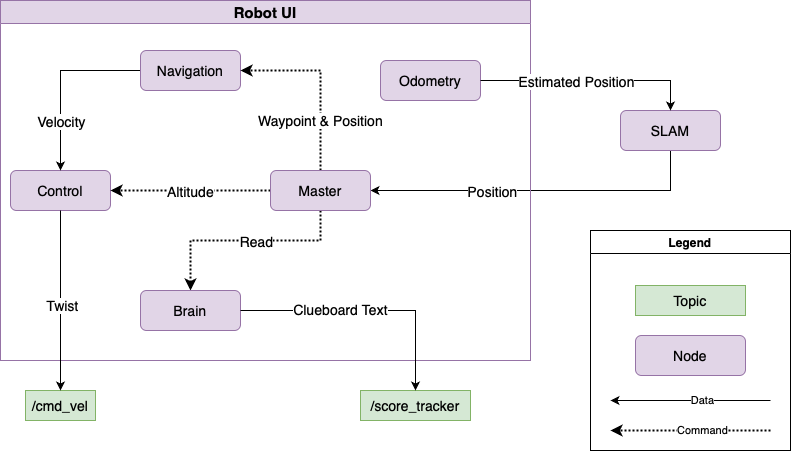

The diagram above was exported from draw.io. Its source (the exported page's mxGraphModel, read from the mxfile embedded in the PNG):
<mxGraphModel dx="1434" dy="827" grid="1" gridSize="10" guides="1" tooltips="1" connect="1" arrows="1" fold="1" page="1" pageScale="1" pageWidth="850" pageHeight="1100" math="0" shadow="0">
  <root>
    <mxCell id="0" />
    <mxCell id="1" parent="0" />
    <mxCell id="MvoYuD3O1_0iKaz48yhp-55" style="edgeStyle=orthogonalEdgeStyle;rounded=0;orthogonalLoop=1;jettySize=auto;html=1;entryX=1;entryY=0.5;entryDx=0;entryDy=0;" parent="1" source="MvoYuD3O1_0iKaz48yhp-7" target="MvoYuD3O1_0iKaz48yhp-9" edge="1">
      <mxGeometry relative="1" as="geometry">
        <Array as="points">
          <mxPoint x="710" y="360" />
        </Array>
      </mxGeometry>
    </mxCell>
    <mxCell id="MvoYuD3O1_0iKaz48yhp-56" value="Position" style="edgeLabel;html=1;align=center;verticalAlign=middle;resizable=0;points=[];fontSize=14;" parent="MvoYuD3O1_0iKaz48yhp-55" vertex="1" connectable="0">
      <mxGeometry x="0.2909" relative="1" as="geometry">
        <mxPoint as="offset" />
      </mxGeometry>
    </mxCell>
    <mxCell id="MvoYuD3O1_0iKaz48yhp-7" value="SLAM" style="rounded=1;whiteSpace=wrap;html=1;fontSize=14;fillColor=#e1d5e7;strokeColor=#9673a6;" parent="1" vertex="1">
      <mxGeometry x="660" y="280" width="100" height="40" as="geometry" />
    </mxCell>
    <mxCell id="MvoYuD3O1_0iKaz48yhp-35" value="Robot UI" style="swimlane;fontSize=15;fillColor=#e1d5e7;strokeColor=#9673a6;" parent="1" vertex="1">
      <mxGeometry x="40" y="170" width="530" height="360" as="geometry" />
    </mxCell>
    <mxCell id="MvoYuD3O1_0iKaz48yhp-2" value="Control" style="rounded=1;whiteSpace=wrap;html=1;fontSize=14;fillColor=#e1d5e7;strokeColor=#9673a6;" parent="MvoYuD3O1_0iKaz48yhp-35" vertex="1">
      <mxGeometry x="10" y="170" width="100" height="40" as="geometry" />
    </mxCell>
    <mxCell id="MvoYuD3O1_0iKaz48yhp-61" style="edgeStyle=orthogonalEdgeStyle;rounded=0;orthogonalLoop=1;jettySize=auto;html=1;entryX=0.5;entryY=0;entryDx=0;entryDy=0;" parent="MvoYuD3O1_0iKaz48yhp-35" source="MvoYuD3O1_0iKaz48yhp-8" target="MvoYuD3O1_0iKaz48yhp-2" edge="1">
      <mxGeometry relative="1" as="geometry" />
    </mxCell>
    <mxCell id="MvoYuD3O1_0iKaz48yhp-62" value="Velocity" style="edgeLabel;html=1;align=center;verticalAlign=middle;resizable=0;points=[];fontSize=14;" parent="MvoYuD3O1_0iKaz48yhp-61" vertex="1" connectable="0">
      <mxGeometry x="-0.0333" y="1" relative="1" as="geometry">
        <mxPoint x="-1" y="43" as="offset" />
      </mxGeometry>
    </mxCell>
    <mxCell id="MvoYuD3O1_0iKaz48yhp-8" value="Navigation" style="rounded=1;whiteSpace=wrap;html=1;fontSize=14;fillColor=#e1d5e7;strokeColor=#9673a6;" parent="MvoYuD3O1_0iKaz48yhp-35" vertex="1">
      <mxGeometry x="140" y="50" width="100" height="40" as="geometry" />
    </mxCell>
    <mxCell id="MvoYuD3O1_0iKaz48yhp-53" value="Waypoint &amp;amp; Position" style="edgeStyle=orthogonalEdgeStyle;rounded=0;orthogonalLoop=1;jettySize=auto;html=1;entryX=1;entryY=0.5;entryDx=0;entryDy=0;fontSize=14;dashed=1;dashPattern=1 1;strokeWidth=2;" parent="MvoYuD3O1_0iKaz48yhp-35" source="MvoYuD3O1_0iKaz48yhp-9" target="MvoYuD3O1_0iKaz48yhp-8" edge="1">
      <mxGeometry x="-0.4444" relative="1" as="geometry">
        <Array as="points">
          <mxPoint x="320" y="70" />
        </Array>
        <mxPoint as="offset" />
      </mxGeometry>
    </mxCell>
    <mxCell id="MvoYuD3O1_0iKaz48yhp-57" style="edgeStyle=orthogonalEdgeStyle;rounded=0;orthogonalLoop=1;jettySize=auto;html=1;entryX=0.5;entryY=0;entryDx=0;entryDy=0;dashed=1;dashPattern=1 1;strokeWidth=2;" parent="MvoYuD3O1_0iKaz48yhp-35" source="MvoYuD3O1_0iKaz48yhp-9" target="MvoYuD3O1_0iKaz48yhp-10" edge="1">
      <mxGeometry relative="1" as="geometry">
        <Array as="points">
          <mxPoint x="320" y="240" />
          <mxPoint x="190" y="240" />
        </Array>
      </mxGeometry>
    </mxCell>
    <mxCell id="MvoYuD3O1_0iKaz48yhp-58" value="Read" style="edgeLabel;html=1;align=center;verticalAlign=middle;resizable=0;points=[];fontSize=14;" parent="MvoYuD3O1_0iKaz48yhp-57" vertex="1" connectable="0">
      <mxGeometry x="-0.0947" relative="1" as="geometry">
        <mxPoint as="offset" />
      </mxGeometry>
    </mxCell>
    <mxCell id="MvoYuD3O1_0iKaz48yhp-59" style="edgeStyle=orthogonalEdgeStyle;rounded=0;orthogonalLoop=1;jettySize=auto;html=1;entryX=1;entryY=0.5;entryDx=0;entryDy=0;dashed=1;dashPattern=1 1;strokeWidth=2;" parent="MvoYuD3O1_0iKaz48yhp-35" source="MvoYuD3O1_0iKaz48yhp-9" target="MvoYuD3O1_0iKaz48yhp-2" edge="1">
      <mxGeometry relative="1" as="geometry" />
    </mxCell>
    <mxCell id="MvoYuD3O1_0iKaz48yhp-60" value="Altitude" style="edgeLabel;html=1;align=center;verticalAlign=middle;resizable=0;points=[];fontSize=14;" parent="MvoYuD3O1_0iKaz48yhp-59" vertex="1" connectable="0">
      <mxGeometry x="0.0182" relative="1" as="geometry">
        <mxPoint as="offset" />
      </mxGeometry>
    </mxCell>
    <mxCell id="MvoYuD3O1_0iKaz48yhp-9" value="Master" style="rounded=1;whiteSpace=wrap;html=1;fontSize=14;fillColor=#e1d5e7;strokeColor=#9673a6;" parent="MvoYuD3O1_0iKaz48yhp-35" vertex="1">
      <mxGeometry x="270" y="170" width="100" height="40" as="geometry" />
    </mxCell>
    <mxCell id="MvoYuD3O1_0iKaz48yhp-10" value="Brain" style="rounded=1;whiteSpace=wrap;html=1;fontSize=14;fillColor=#e1d5e7;strokeColor=#9673a6;" parent="MvoYuD3O1_0iKaz48yhp-35" vertex="1">
      <mxGeometry x="140" y="290" width="100" height="40" as="geometry" />
    </mxCell>
    <mxCell id="MvoYuD3O1_0iKaz48yhp-11" value="Odometry" style="rounded=1;whiteSpace=wrap;html=1;fontSize=14;fillColor=#e1d5e7;strokeColor=#9673a6;" parent="MvoYuD3O1_0iKaz48yhp-35" vertex="1">
      <mxGeometry x="380" y="60" width="100" height="40" as="geometry" />
    </mxCell>
    <mxCell id="MvoYuD3O1_0iKaz48yhp-44" style="edgeStyle=orthogonalEdgeStyle;rounded=0;orthogonalLoop=1;jettySize=auto;html=1;entryX=0.5;entryY=0;entryDx=0;entryDy=0;" parent="1" source="MvoYuD3O1_0iKaz48yhp-11" target="MvoYuD3O1_0iKaz48yhp-7" edge="1">
      <mxGeometry relative="1" as="geometry" />
    </mxCell>
    <mxCell id="MvoYuD3O1_0iKaz48yhp-45" value="Estimated Position" style="edgeLabel;html=1;align=center;verticalAlign=middle;resizable=0;points=[];fontSize=14;" parent="MvoYuD3O1_0iKaz48yhp-44" vertex="1" connectable="0">
      <mxGeometry x="-0.0609" relative="1" as="geometry">
        <mxPoint x="-8" as="offset" />
      </mxGeometry>
    </mxCell>
    <mxCell id="MvoYuD3O1_0iKaz48yhp-14" value="/cmd_vel" style="rounded=0;whiteSpace=wrap;html=1;fontSize=14;fillColor=#d5e8d4;strokeColor=#82b366;" parent="1" vertex="1">
      <mxGeometry x="65" y="560" width="70" height="30" as="geometry" />
    </mxCell>
    <mxCell id="MvoYuD3O1_0iKaz48yhp-12" style="edgeStyle=orthogonalEdgeStyle;rounded=0;orthogonalLoop=1;jettySize=auto;html=1;entryX=0.5;entryY=0;entryDx=0;entryDy=0;" parent="1" source="MvoYuD3O1_0iKaz48yhp-2" target="MvoYuD3O1_0iKaz48yhp-14" edge="1">
      <mxGeometry relative="1" as="geometry">
        <mxPoint x="90" y="370" as="targetPoint" />
      </mxGeometry>
    </mxCell>
    <mxCell id="MvoYuD3O1_0iKaz48yhp-30" value="Twist" style="edgeLabel;html=1;align=center;verticalAlign=middle;resizable=0;points=[];fontSize=14;" parent="MvoYuD3O1_0iKaz48yhp-12" vertex="1" connectable="0">
      <mxGeometry x="0.04" y="1" relative="1" as="geometry">
        <mxPoint as="offset" />
      </mxGeometry>
    </mxCell>
    <mxCell id="MvoYuD3O1_0iKaz48yhp-15" value="/score_tracker" style="rounded=0;whiteSpace=wrap;html=1;fontSize=14;fillColor=#d5e8d4;strokeColor=#82b366;" parent="1" vertex="1">
      <mxGeometry x="400" y="560" width="110" height="30" as="geometry" />
    </mxCell>
    <mxCell id="MvoYuD3O1_0iKaz48yhp-64" style="edgeStyle=orthogonalEdgeStyle;rounded=0;orthogonalLoop=1;jettySize=auto;html=1;entryX=0.5;entryY=0;entryDx=0;entryDy=0;" parent="1" source="MvoYuD3O1_0iKaz48yhp-10" target="MvoYuD3O1_0iKaz48yhp-15" edge="1">
      <mxGeometry relative="1" as="geometry" />
    </mxCell>
    <mxCell id="MvoYuD3O1_0iKaz48yhp-65" value="Clueboard Text" style="edgeLabel;html=1;align=center;verticalAlign=middle;resizable=0;points=[];fontSize=14;" parent="MvoYuD3O1_0iKaz48yhp-64" vertex="1" connectable="0">
      <mxGeometry x="-0.2245" y="2" relative="1" as="geometry">
        <mxPoint as="offset" />
      </mxGeometry>
    </mxCell>
    <mxCell id="MvoYuD3O1_0iKaz48yhp-69" value="Legend" style="swimlane;whiteSpace=wrap;html=1;" parent="1" vertex="1">
      <mxGeometry x="630" y="400" width="200" height="220" as="geometry" />
    </mxCell>
    <mxCell id="MvoYuD3O1_0iKaz48yhp-67" value="Topic" style="rounded=0;whiteSpace=wrap;html=1;fontSize=14;fillColor=#d5e8d4;strokeColor=#82b366;" parent="MvoYuD3O1_0iKaz48yhp-69" vertex="1">
      <mxGeometry x="45" y="55" width="110" height="30" as="geometry" />
    </mxCell>
    <mxCell id="MvoYuD3O1_0iKaz48yhp-68" value="Node" style="rounded=1;whiteSpace=wrap;html=1;fontSize=14;fillColor=#e1d5e7;strokeColor=#9673a6;" parent="MvoYuD3O1_0iKaz48yhp-69" vertex="1">
      <mxGeometry x="45" y="105" width="110" height="40" as="geometry" />
    </mxCell>
    <mxCell id="MvoYuD3O1_0iKaz48yhp-71" value="" style="endArrow=classic;html=1;rounded=0;" parent="MvoYuD3O1_0iKaz48yhp-69" edge="1">
      <mxGeometry width="50" height="50" relative="1" as="geometry">
        <mxPoint x="180" y="170" as="sourcePoint" />
        <mxPoint x="20" y="170" as="targetPoint" />
      </mxGeometry>
    </mxCell>
    <mxCell id="MvoYuD3O1_0iKaz48yhp-72" value="Data" style="edgeLabel;html=1;align=center;verticalAlign=middle;resizable=0;points=[];" parent="MvoYuD3O1_0iKaz48yhp-71" vertex="1" connectable="0">
      <mxGeometry x="-0.1375" y="-1" relative="1" as="geometry">
        <mxPoint as="offset" />
      </mxGeometry>
    </mxCell>
    <mxCell id="MvoYuD3O1_0iKaz48yhp-73" value="" style="endArrow=classic;html=1;rounded=0;dashed=1;dashPattern=1 1;strokeWidth=2;" parent="MvoYuD3O1_0iKaz48yhp-69" edge="1">
      <mxGeometry width="50" height="50" relative="1" as="geometry">
        <mxPoint x="180" y="200" as="sourcePoint" />
        <mxPoint x="20" y="200" as="targetPoint" />
      </mxGeometry>
    </mxCell>
    <mxCell id="MvoYuD3O1_0iKaz48yhp-74" value="Command" style="edgeLabel;html=1;align=center;verticalAlign=middle;resizable=0;points=[];" parent="MvoYuD3O1_0iKaz48yhp-73" vertex="1" connectable="0">
      <mxGeometry x="-0.1375" y="-1" relative="1" as="geometry">
        <mxPoint as="offset" />
      </mxGeometry>
    </mxCell>
  </root>
</mxGraphModel>